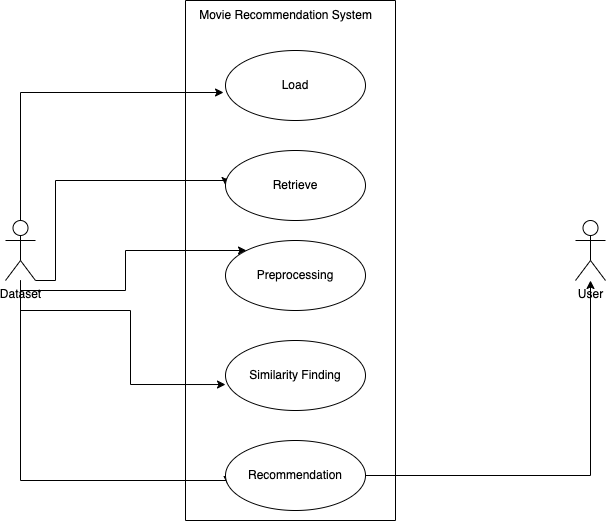

The diagram above was exported from draw.io. Its source (the exported page's mxGraphModel, read from the mxfile embedded in the PNG):
<mxGraphModel dx="579" dy="321" grid="1" gridSize="10" guides="1" tooltips="1" connect="1" arrows="1" fold="1" page="1" pageScale="1" pageWidth="827" pageHeight="1169" math="0" shadow="0">
  <root>
    <mxCell id="0" />
    <mxCell id="1" parent="0" />
    <mxCell id="ECVTsFR8V96vJarW0Wk8-14" style="edgeStyle=orthogonalEdgeStyle;rounded=0;orthogonalLoop=1;jettySize=auto;html=1;entryX=-0.014;entryY=0.6;entryDx=0;entryDy=0;entryPerimeter=0;" edge="1" parent="1" source="ECVTsFR8V96vJarW0Wk8-1" target="ECVTsFR8V96vJarW0Wk8-12">
      <mxGeometry relative="1" as="geometry">
        <Array as="points">
          <mxPoint x="75" y="112" />
        </Array>
      </mxGeometry>
    </mxCell>
    <mxCell id="ECVTsFR8V96vJarW0Wk8-17" style="edgeStyle=orthogonalEdgeStyle;rounded=0;orthogonalLoop=1;jettySize=auto;html=1;entryX=0;entryY=0.5;entryDx=0;entryDy=0;" edge="1" parent="1" source="ECVTsFR8V96vJarW0Wk8-1" target="ECVTsFR8V96vJarW0Wk8-8">
      <mxGeometry relative="1" as="geometry">
        <Array as="points">
          <mxPoint x="110" y="300" />
          <mxPoint x="110" y="200" />
          <mxPoint x="280" y="200" />
        </Array>
      </mxGeometry>
    </mxCell>
    <mxCell id="ECVTsFR8V96vJarW0Wk8-18" style="edgeStyle=orthogonalEdgeStyle;rounded=0;orthogonalLoop=1;jettySize=auto;html=1;" edge="1" parent="1" source="ECVTsFR8V96vJarW0Wk8-1" target="ECVTsFR8V96vJarW0Wk8-9">
      <mxGeometry relative="1" as="geometry">
        <Array as="points">
          <mxPoint x="75" y="310" />
          <mxPoint x="180" y="310" />
          <mxPoint x="180" y="270" />
        </Array>
      </mxGeometry>
    </mxCell>
    <mxCell id="ECVTsFR8V96vJarW0Wk8-19" style="edgeStyle=orthogonalEdgeStyle;rounded=0;orthogonalLoop=1;jettySize=auto;html=1;entryX=0;entryY=0.629;entryDx=0;entryDy=0;entryPerimeter=0;" edge="1" parent="1" source="ECVTsFR8V96vJarW0Wk8-1" target="ECVTsFR8V96vJarW0Wk8-10">
      <mxGeometry relative="1" as="geometry">
        <Array as="points">
          <mxPoint x="75" y="330" />
          <mxPoint x="185" y="330" />
          <mxPoint x="185" y="404" />
        </Array>
      </mxGeometry>
    </mxCell>
    <mxCell id="ECVTsFR8V96vJarW0Wk8-20" style="edgeStyle=orthogonalEdgeStyle;rounded=0;orthogonalLoop=1;jettySize=auto;html=1;entryX=0.014;entryY=0.629;entryDx=0;entryDy=0;entryPerimeter=0;" edge="1" parent="1" source="ECVTsFR8V96vJarW0Wk8-1" target="ECVTsFR8V96vJarW0Wk8-11">
      <mxGeometry relative="1" as="geometry">
        <Array as="points">
          <mxPoint x="75" y="500" />
          <mxPoint x="282" y="500" />
        </Array>
      </mxGeometry>
    </mxCell>
    <mxCell id="ECVTsFR8V96vJarW0Wk8-1" value="Dataset" style="shape=umlActor;verticalLabelPosition=bottom;verticalAlign=top;html=1;outlineConnect=0;" vertex="1" parent="1">
      <mxGeometry x="60" y="240" width="30" height="60" as="geometry" />
    </mxCell>
    <mxCell id="ECVTsFR8V96vJarW0Wk8-2" value="User" style="shape=umlActor;verticalLabelPosition=bottom;verticalAlign=top;html=1;outlineConnect=0;" vertex="1" parent="1">
      <mxGeometry x="630" y="240" width="30" height="60" as="geometry" />
    </mxCell>
    <mxCell id="ECVTsFR8V96vJarW0Wk8-8" value="Retrieve" style="ellipse;whiteSpace=wrap;html=1;" vertex="1" parent="1">
      <mxGeometry x="280" y="170" width="140" height="70" as="geometry" />
    </mxCell>
    <mxCell id="ECVTsFR8V96vJarW0Wk8-9" value="Preprocessing" style="ellipse;whiteSpace=wrap;html=1;" vertex="1" parent="1">
      <mxGeometry x="280" y="260" width="140" height="70" as="geometry" />
    </mxCell>
    <mxCell id="ECVTsFR8V96vJarW0Wk8-10" value="Similarity Finding" style="ellipse;whiteSpace=wrap;html=1;" vertex="1" parent="1">
      <mxGeometry x="280" y="360" width="140" height="70" as="geometry" />
    </mxCell>
    <mxCell id="ECVTsFR8V96vJarW0Wk8-21" style="edgeStyle=orthogonalEdgeStyle;rounded=0;orthogonalLoop=1;jettySize=auto;html=1;" edge="1" parent="1" source="ECVTsFR8V96vJarW0Wk8-11" target="ECVTsFR8V96vJarW0Wk8-2">
      <mxGeometry relative="1" as="geometry" />
    </mxCell>
    <mxCell id="ECVTsFR8V96vJarW0Wk8-11" value="Recommendation" style="ellipse;whiteSpace=wrap;html=1;" vertex="1" parent="1">
      <mxGeometry x="280" y="460" width="140" height="70" as="geometry" />
    </mxCell>
    <mxCell id="ECVTsFR8V96vJarW0Wk8-12" value="Load" style="ellipse;whiteSpace=wrap;html=1;" vertex="1" parent="1">
      <mxGeometry x="280" y="70" width="140" height="70" as="geometry" />
    </mxCell>
    <mxCell id="ECVTsFR8V96vJarW0Wk8-22" value="" style="swimlane;startSize=0;" vertex="1" parent="1">
      <mxGeometry x="240" y="20" width="210" height="520" as="geometry" />
    </mxCell>
    <mxCell id="ECVTsFR8V96vJarW0Wk8-23" value="Movie Recommendation System" style="text;html=1;align=center;verticalAlign=middle;resizable=0;points=[];autosize=1;strokeColor=none;fillColor=none;" vertex="1" parent="ECVTsFR8V96vJarW0Wk8-22">
      <mxGeometry width="200" height="30" as="geometry" />
    </mxCell>
  </root>
</mxGraphModel>